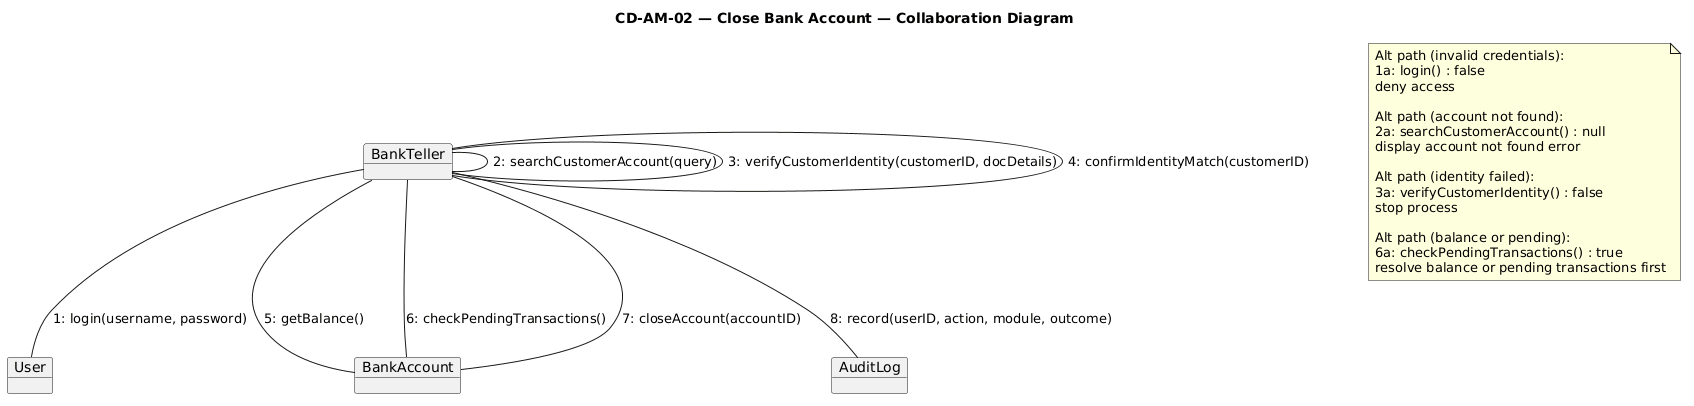

The diagram above was rendered by PlantUML. Its source (embedded in the PNG):
@startuml
title CD-AM-02 — Close Bank Account — Collaboration Diagram

object BankTeller
object User
object BankAccount
object AuditLog

BankTeller -- User : 1: login(username, password)
BankTeller -- BankTeller : 2: searchCustomerAccount(query)
BankTeller -- BankTeller : 3: verifyCustomerIdentity(customerID, docDetails)
BankTeller -- BankTeller : 4: confirmIdentityMatch(customerID)
BankTeller -- BankAccount : 5: getBalance()
BankTeller -- BankAccount : 6: checkPendingTransactions()
BankTeller -- BankAccount : 7: closeAccount(accountID)
BankTeller -- AuditLog : 8: record(userID, action, module, outcome)

note as N
  Alt path (invalid credentials):
  1a: login() : false
  deny access

  Alt path (account not found):
  2a: searchCustomerAccount() : null
  display account not found error

  Alt path (identity failed):
  3a: verifyCustomerIdentity() : false
  stop process

  Alt path (balance or pending):
  6a: checkPendingTransactions() : true
  resolve balance or pending transactions first
end note
@enduml